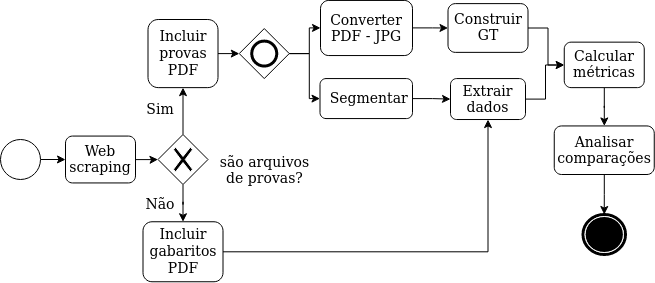

The diagram above was exported from draw.io. Its source (the exported page's mxGraphModel, read from the mxfile embedded in the PNG):
<mxGraphModel dx="1059" dy="476" grid="1" gridSize="10" guides="1" tooltips="1" connect="1" arrows="1" fold="1" page="1" pageScale="1" pageWidth="850" pageHeight="1100" background="#ffffff" math="0" shadow="0">
  <root>
    <mxCell id="0" />
    <mxCell id="1" parent="0" />
    <mxCell id="cXr0Qi3T3f3E2A_w6uCg-22" value="" style="edgeStyle=orthogonalEdgeStyle;rounded=0;orthogonalLoop=1;jettySize=auto;html=1;" parent="1" source="7a84cebc1def654-2" target="cXr0Qi3T3f3E2A_w6uCg-6" edge="1">
      <mxGeometry relative="1" as="geometry" />
    </mxCell>
    <mxCell id="7a84cebc1def654-2" value="&lt;font style=&quot;font-size: 14px&quot;&gt;Web scraping&lt;/font&gt;" style="shape=ext;rounded=1;html=1;whiteSpace=wrap;" parent="1" vertex="1">
      <mxGeometry x="425" y="261.57" width="70" height="46.87" as="geometry" />
    </mxCell>
    <mxCell id="sRk0gGIL-yn-UIQF8CV7-10" value="" style="edgeStyle=orthogonalEdgeStyle;rounded=0;orthogonalLoop=1;jettySize=auto;html=1;" edge="1" parent="1" source="Fgitr2a7-qHLeCe79rCa-1" target="bdHoq3Cz1sNRqR6PdJnZ-13">
      <mxGeometry relative="1" as="geometry" />
    </mxCell>
    <mxCell id="Fgitr2a7-qHLeCe79rCa-1" value="&lt;font style=&quot;font-size: 14px&quot;&gt;&lt;font style=&quot;font-size: 14px&quot;&gt;Extrair dados&lt;/font&gt;&lt;br&gt;&lt;/font&gt;" style="html=1;whiteSpace=wrap;rounded=1;" parent="1" vertex="1">
      <mxGeometry x="810" y="204.07" width="75" height="40.96" as="geometry" />
    </mxCell>
    <mxCell id="sRk0gGIL-yn-UIQF8CV7-9" value="" style="edgeStyle=orthogonalEdgeStyle;rounded=0;orthogonalLoop=1;jettySize=auto;html=1;" edge="1" parent="1" source="Fgitr2a7-qHLeCe79rCa-3" target="bdHoq3Cz1sNRqR6PdJnZ-13">
      <mxGeometry relative="1" as="geometry" />
    </mxCell>
    <mxCell id="Fgitr2a7-qHLeCe79rCa-3" value="&lt;font style=&quot;font-size: 14px&quot;&gt;Construir GT &lt;/font&gt;" style="html=1;whiteSpace=wrap;rounded=1;" parent="1" vertex="1">
      <mxGeometry x="807.5" y="129.12" width="80" height="48.75" as="geometry" />
    </mxCell>
    <mxCell id="sRk0gGIL-yn-UIQF8CV7-6" value="" style="edgeStyle=orthogonalEdgeStyle;rounded=0;orthogonalLoop=1;jettySize=auto;html=1;" edge="1" parent="1" source="Fgitr2a7-qHLeCe79rCa-4" target="Fgitr2a7-qHLeCe79rCa-1">
      <mxGeometry relative="1" as="geometry" />
    </mxCell>
    <mxCell id="Fgitr2a7-qHLeCe79rCa-4" value="&lt;div&gt;&lt;font style=&quot;font-size: 14px&quot;&gt;&amp;nbsp;Segmentar&lt;/font&gt;&lt;/div&gt;" style="shape=ext;rounded=1;html=1;whiteSpace=wrap;" parent="1" vertex="1">
      <mxGeometry x="679.5" y="204.07000000000002" width="92.5" height="40" as="geometry" />
    </mxCell>
    <mxCell id="3TuK4d7PIwfDfzk79evl-2" value="" style="edgeStyle=orthogonalEdgeStyle;rounded=0;orthogonalLoop=1;jettySize=auto;html=1;" edge="1" parent="1" source="bdHoq3Cz1sNRqR6PdJnZ-13" target="3TuK4d7PIwfDfzk79evl-1">
      <mxGeometry relative="1" as="geometry" />
    </mxCell>
    <mxCell id="bdHoq3Cz1sNRqR6PdJnZ-13" value="&lt;font style=&quot;font-size: 14px&quot;&gt;Calcular métricas&lt;/font&gt;" style="html=1;whiteSpace=wrap;rounded=1;dropTarget=0;" parent="1" vertex="1">
      <mxGeometry x="923.75" y="167.64999999999998" width="80" height="45.48" as="geometry" />
    </mxCell>
    <mxCell id="sRk0gGIL-yn-UIQF8CV7-5" value="" style="edgeStyle=orthogonalEdgeStyle;rounded=0;orthogonalLoop=1;jettySize=auto;html=1;" edge="1" parent="1" source="K05T42UemgDVTu5iZzgJ-1" target="Fgitr2a7-qHLeCe79rCa-3">
      <mxGeometry relative="1" as="geometry" />
    </mxCell>
    <mxCell id="K05T42UemgDVTu5iZzgJ-1" value="&lt;font style=&quot;font-size: 14px&quot;&gt;Converter PDF - JPG&lt;/font&gt;" style="html=1;whiteSpace=wrap;rounded=1;" parent="1" vertex="1">
      <mxGeometry x="680" y="125.94000000000001" width="92" height="55.12" as="geometry" />
    </mxCell>
    <mxCell id="cXr0Qi3T3f3E2A_w6uCg-1" value="" style="shape=mxgraph.bpmn.shape;html=1;verticalLabelPosition=bottom;labelBackgroundColor=#ffffff;verticalAlign=top;align=center;perimeter=ellipsePerimeter;outlineConnect=0;outline=end;symbol=terminate;" parent="1" vertex="1">
      <mxGeometry x="942.5" y="340" width="42.5" height="40" as="geometry" />
    </mxCell>
    <mxCell id="3TuK4d7PIwfDfzk79evl-23" value="" style="edgeStyle=orthogonalEdgeStyle;rounded=0;orthogonalLoop=1;jettySize=auto;html=1;" edge="1" parent="1" source="cXr0Qi3T3f3E2A_w6uCg-2" target="3TuK4d7PIwfDfzk79evl-22">
      <mxGeometry relative="1" as="geometry" />
    </mxCell>
    <mxCell id="cXr0Qi3T3f3E2A_w6uCg-2" value="&lt;font style=&quot;font-size: 14px&quot;&gt;Incluir provas PDF&lt;br&gt;&lt;/font&gt;" style="shape=ext;rounded=1;html=1;whiteSpace=wrap;" parent="1" vertex="1">
      <mxGeometry x="507.5" y="145" width="70" height="68.13" as="geometry" />
    </mxCell>
    <mxCell id="cXr0Qi3T3f3E2A_w6uCg-16" value="" style="edgeStyle=orthogonalEdgeStyle;rounded=0;orthogonalLoop=1;jettySize=auto;html=1;entryX=0.5;entryY=1;entryDx=0;entryDy=0;" parent="1" source="cXr0Qi3T3f3E2A_w6uCg-3" target="Fgitr2a7-qHLeCe79rCa-1" edge="1">
      <mxGeometry relative="1" as="geometry">
        <mxPoint x="750" y="280" as="targetPoint" />
      </mxGeometry>
    </mxCell>
    <mxCell id="cXr0Qi3T3f3E2A_w6uCg-3" value="&lt;font style=&quot;font-size: 14px&quot;&gt;Incluir gabaritos PDF&lt;/font&gt;" style="shape=ext;rounded=1;html=1;whiteSpace=wrap;" parent="1" vertex="1">
      <mxGeometry x="502.5" y="347.26" width="80" height="60" as="geometry" />
    </mxCell>
    <mxCell id="cXr0Qi3T3f3E2A_w6uCg-9" value="" style="edgeStyle=orthogonalEdgeStyle;rounded=0;orthogonalLoop=1;jettySize=auto;html=1;" parent="1" source="cXr0Qi3T3f3E2A_w6uCg-6" target="cXr0Qi3T3f3E2A_w6uCg-2" edge="1">
      <mxGeometry relative="1" as="geometry" />
    </mxCell>
    <mxCell id="cXr0Qi3T3f3E2A_w6uCg-10" value="" style="edgeStyle=orthogonalEdgeStyle;rounded=0;orthogonalLoop=1;jettySize=auto;html=1;" parent="1" source="cXr0Qi3T3f3E2A_w6uCg-6" target="cXr0Qi3T3f3E2A_w6uCg-3" edge="1">
      <mxGeometry relative="1" as="geometry" />
    </mxCell>
    <mxCell id="cXr0Qi3T3f3E2A_w6uCg-6" value="" style="shape=mxgraph.bpmn.shape;html=1;verticalLabelPosition=bottom;labelBackgroundColor=#ffffff;verticalAlign=top;align=center;perimeter=rhombusPerimeter;background=gateway;outlineConnect=0;outline=none;symbol=exclusiveGw;" parent="1" vertex="1">
      <mxGeometry x="517.5" y="260" width="50" height="50" as="geometry" />
    </mxCell>
    <mxCell id="cXr0Qi3T3f3E2A_w6uCg-23" value="&lt;font style=&quot;font-size: 14px&quot;&gt;são arquivos de provas?&lt;/font&gt;" style="text;html=1;strokeColor=none;fillColor=none;align=center;verticalAlign=middle;whiteSpace=wrap;rounded=0;" parent="1" vertex="1">
      <mxGeometry x="567.5" y="290.71" width="112.5" height="10" as="geometry" />
    </mxCell>
    <mxCell id="cXr0Qi3T3f3E2A_w6uCg-25" value="&lt;font style=&quot;font-size: 14px&quot;&gt;Sim&lt;/font&gt;" style="text;html=1;strokeColor=none;fillColor=none;align=center;verticalAlign=middle;whiteSpace=wrap;rounded=0;" parent="1" vertex="1">
      <mxGeometry x="500" y="225.02999999999997" width="40" height="20" as="geometry" />
    </mxCell>
    <mxCell id="cXr0Qi3T3f3E2A_w6uCg-27" value="&lt;div&gt;&lt;font style=&quot;font-size: 14px&quot;&gt;Não&lt;/font&gt;&lt;/div&gt;" style="text;html=1;strokeColor=none;fillColor=none;align=center;verticalAlign=middle;whiteSpace=wrap;rounded=0;" parent="1" vertex="1">
      <mxGeometry x="500" y="320" width="40" height="20" as="geometry" />
    </mxCell>
    <mxCell id="cXr0Qi3T3f3E2A_w6uCg-42" value="" style="edgeStyle=orthogonalEdgeStyle;rounded=0;orthogonalLoop=1;jettySize=auto;html=1;" parent="1" source="cXr0Qi3T3f3E2A_w6uCg-38" target="7a84cebc1def654-2" edge="1">
      <mxGeometry relative="1" as="geometry" />
    </mxCell>
    <mxCell id="cXr0Qi3T3f3E2A_w6uCg-38" value="" style="ellipse;whiteSpace=wrap;html=1;aspect=fixed;" parent="1" vertex="1">
      <mxGeometry x="360" y="265" width="40" height="40" as="geometry" />
    </mxCell>
    <mxCell id="3TuK4d7PIwfDfzk79evl-3" value="" style="edgeStyle=orthogonalEdgeStyle;rounded=0;orthogonalLoop=1;jettySize=auto;html=1;" edge="1" parent="1" source="3TuK4d7PIwfDfzk79evl-1" target="cXr0Qi3T3f3E2A_w6uCg-1">
      <mxGeometry relative="1" as="geometry" />
    </mxCell>
    <mxCell id="3TuK4d7PIwfDfzk79evl-1" value="&lt;div&gt;&lt;font style=&quot;font-size: 14px&quot;&gt;Analisar comparações&lt;/font&gt;&lt;/div&gt;" style="html=1;whiteSpace=wrap;rounded=1;dropTarget=0;" vertex="1" parent="1">
      <mxGeometry x="913.75" y="251.44999999999996" width="100" height="48.55" as="geometry" />
    </mxCell>
    <mxCell id="3TuK4d7PIwfDfzk79evl-24" value="" style="edgeStyle=orthogonalEdgeStyle;rounded=0;orthogonalLoop=1;jettySize=auto;html=1;" edge="1" parent="1" source="3TuK4d7PIwfDfzk79evl-22" target="K05T42UemgDVTu5iZzgJ-1">
      <mxGeometry relative="1" as="geometry" />
    </mxCell>
    <mxCell id="sRk0gGIL-yn-UIQF8CV7-7" value="" style="edgeStyle=orthogonalEdgeStyle;rounded=0;orthogonalLoop=1;jettySize=auto;html=1;" edge="1" parent="1" source="3TuK4d7PIwfDfzk79evl-22" target="Fgitr2a7-qHLeCe79rCa-4">
      <mxGeometry relative="1" as="geometry" />
    </mxCell>
    <mxCell id="3TuK4d7PIwfDfzk79evl-22" value="" style="shape=mxgraph.bpmn.shape;html=1;verticalLabelPosition=bottom;labelBackgroundColor=#ffffff;verticalAlign=top;align=center;perimeter=rhombusPerimeter;background=gateway;outlineConnect=0;outline=end;symbol=general;" vertex="1" parent="1">
      <mxGeometry x="598.75" y="154.07" width="50" height="50" as="geometry" />
    </mxCell>
  </root>
</mxGraphModel>